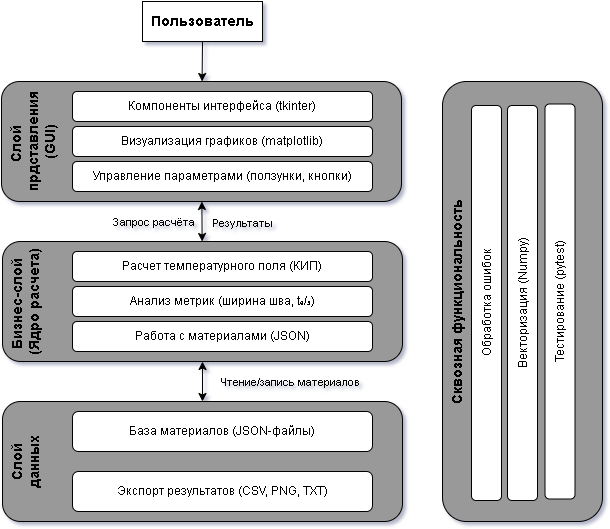

The diagram above was exported from draw.io. Its source (the exported page's mxGraphModel, read from the mxfile embedded in the PNG):
<mxGraphModel dx="464" dy="840" grid="1" gridSize="10" guides="1" tooltips="1" connect="1" arrows="1" fold="1" page="1" pageScale="1" pageWidth="827" pageHeight="1169" math="0" shadow="0">
  <root>
    <mxCell id="0" />
    <mxCell id="1" parent="0" />
    <mxCell id="PYlMN6fBIOjZB_th6fFQ-1" value="&lt;font style=&quot;color: rgb(0, 0, 0); font-size: 14px;&quot;&gt;&lt;b&gt;Пользователь&lt;/b&gt;&lt;/font&gt;" style="rounded=0;whiteSpace=wrap;html=1;fillColor=#FFFFFF;strokeColor=#000000;" vertex="1" parent="1">
      <mxGeometry x="220" y="120" width="120" height="40" as="geometry" />
    </mxCell>
    <mxCell id="PYlMN6fBIOjZB_th6fFQ-2" value="&lt;font style=&quot;color: rgb(0, 0, 0); font-size: 14px;&quot;&gt;&lt;b&gt;Слой&amp;nbsp;&lt;/b&gt;&lt;/font&gt;&lt;div&gt;&lt;font style=&quot;color: rgb(0, 0, 0); font-size: 14px;&quot;&gt;&lt;b&gt;прдставления&lt;/b&gt;&lt;/font&gt;&lt;div&gt;&lt;font style=&quot;color: rgb(0, 0, 0); font-size: 14px;&quot;&gt;&lt;b&gt;(GUI)&lt;/b&gt;&lt;/font&gt;&lt;/div&gt;&lt;/div&gt;" style="rounded=1;whiteSpace=wrap;html=1;align=center;rotation=-90;verticalAlign=top;fillColor=#999999;" vertex="1" parent="1">
      <mxGeometry x="219" y="60" width="120" height="400" as="geometry" />
    </mxCell>
    <mxCell id="PYlMN6fBIOjZB_th6fFQ-6" value="&lt;font style=&quot;font-size: 14px; color: rgb(0, 0, 0);&quot;&gt;&lt;b&gt;Сквозная функциональность&lt;/b&gt;&lt;/font&gt;" style="rounded=1;whiteSpace=wrap;html=1;rotation=-90;verticalAlign=top;fillColor=#999999;" vertex="1" parent="1">
      <mxGeometry x="380" y="340" width="440" height="160" as="geometry" />
    </mxCell>
    <mxCell id="PYlMN6fBIOjZB_th6fFQ-7" value="&lt;font style=&quot;color: rgb(0, 0, 0); font-size: 14px;&quot;&gt;&lt;b&gt;Бизнес-слой&amp;nbsp;&lt;/b&gt;&lt;/font&gt;&lt;div&gt;&lt;font style=&quot;color: rgb(0, 0, 0); font-size: 14px;&quot;&gt;&lt;b&gt;(Ядро расчета)&lt;/b&gt;&lt;/font&gt;&lt;/div&gt;" style="rounded=1;whiteSpace=wrap;html=1;align=center;rotation=-90;verticalAlign=top;fillColor=#999999;" vertex="1" parent="1">
      <mxGeometry x="220" y="220" width="120" height="400" as="geometry" />
    </mxCell>
    <mxCell id="PYlMN6fBIOjZB_th6fFQ-8" value="&lt;font style=&quot;color: rgb(0, 0, 0); font-size: 14px;&quot;&gt;&lt;b&gt;Слой&lt;/b&gt;&lt;/font&gt;&lt;div&gt;&lt;font style=&quot;color: rgb(0, 0, 0); font-size: 14px;&quot;&gt;&lt;b&gt;данных&lt;/b&gt;&lt;/font&gt;&lt;/div&gt;" style="rounded=1;whiteSpace=wrap;html=1;align=center;rotation=-90;verticalAlign=top;fillColor=#999999;" vertex="1" parent="1">
      <mxGeometry x="220" y="380" width="120" height="400" as="geometry" />
    </mxCell>
    <mxCell id="PYlMN6fBIOjZB_th6fFQ-9" value="&lt;div style=&quot;&quot;&gt;&lt;span style=&quot;color: rgb(0, 0, 0); background-color: transparent;&quot;&gt;Компоненты интерфейса (tkinter)&lt;/span&gt;&lt;/div&gt;" style="rounded=1;whiteSpace=wrap;html=1;fillColor=#FFFFFF;align=center;" vertex="1" parent="1">
      <mxGeometry x="150" y="210" width="300" height="30" as="geometry" />
    </mxCell>
    <mxCell id="PYlMN6fBIOjZB_th6fFQ-10" value="&lt;font style=&quot;color: rgb(0, 0, 0);&quot;&gt;Визуализация графиков (matplotlib)&lt;/font&gt;" style="rounded=1;whiteSpace=wrap;html=1;fillColor=#FFFFFF;" vertex="1" parent="1">
      <mxGeometry x="150" y="245" width="300" height="30" as="geometry" />
    </mxCell>
    <mxCell id="PYlMN6fBIOjZB_th6fFQ-11" value="&lt;font style=&quot;color: rgb(0, 0, 0);&quot;&gt;Управление параметрами (ползунки, кнопки)&lt;/font&gt;" style="rounded=1;whiteSpace=wrap;html=1;fillColor=#FFFFFF;" vertex="1" parent="1">
      <mxGeometry x="150" y="280" width="300" height="30" as="geometry" />
    </mxCell>
    <mxCell id="PYlMN6fBIOjZB_th6fFQ-12" value="&lt;font style=&quot;color: rgb(0, 0, 0);&quot;&gt;Расчет температурного поля (КИП)&lt;/font&gt;" style="rounded=1;whiteSpace=wrap;html=1;fillColor=#FFFFFF;" vertex="1" parent="1">
      <mxGeometry x="150" y="370" width="300" height="30" as="geometry" />
    </mxCell>
    <mxCell id="PYlMN6fBIOjZB_th6fFQ-13" value="&lt;font style=&quot;color: rgb(0, 0, 0);&quot;&gt;Анализ метрик (ширина шва, t₈/₅)&lt;/font&gt;" style="rounded=1;whiteSpace=wrap;html=1;fillColor=#FFFFFF;" vertex="1" parent="1">
      <mxGeometry x="150" y="405" width="300" height="30" as="geometry" />
    </mxCell>
    <mxCell id="PYlMN6fBIOjZB_th6fFQ-14" value="&lt;font style=&quot;color: rgb(0, 0, 0);&quot;&gt;Работа с материалами (JSON)&lt;/font&gt;" style="rounded=1;whiteSpace=wrap;html=1;fillColor=#FFFFFF;" vertex="1" parent="1">
      <mxGeometry x="150" y="440" width="300" height="30" as="geometry" />
    </mxCell>
    <mxCell id="PYlMN6fBIOjZB_th6fFQ-15" value="&lt;font style=&quot;color: rgb(0, 0, 0);&quot;&gt;База материалов (JSON-файлы)&lt;/font&gt;" style="rounded=1;whiteSpace=wrap;html=1;fillColor=#FFFFFF;" vertex="1" parent="1">
      <mxGeometry x="150" y="530" width="300" height="40" as="geometry" />
    </mxCell>
    <mxCell id="PYlMN6fBIOjZB_th6fFQ-18" value="&lt;font style=&quot;color: rgb(0, 0, 0);&quot;&gt;Экспорт результатов (CSV, PNG, TXT)&lt;/font&gt;" style="rounded=1;whiteSpace=wrap;html=1;fillColor=#FFFFFF;" vertex="1" parent="1">
      <mxGeometry x="150" y="590" width="300" height="40" as="geometry" />
    </mxCell>
    <mxCell id="PYlMN6fBIOjZB_th6fFQ-19" value="&lt;font style=&quot;color: rgb(0, 0, 0);&quot;&gt;Обработка ошибок&lt;/font&gt;" style="rounded=1;whiteSpace=wrap;html=1;rotation=-90;fillColor=#FFFFFF;" vertex="1" parent="1">
      <mxGeometry x="366.5" y="406.5" width="395" height="30" as="geometry" />
    </mxCell>
    <mxCell id="PYlMN6fBIOjZB_th6fFQ-20" value="&lt;font style=&quot;color: rgb(0, 0, 0);&quot;&gt;Векторизация (Numpy)&lt;/font&gt;" style="rounded=1;whiteSpace=wrap;html=1;rotation=-90;fillColor=#FFFFFF;" vertex="1" parent="1">
      <mxGeometry x="402.5" y="406.5" width="395" height="30" as="geometry" />
    </mxCell>
    <mxCell id="PYlMN6fBIOjZB_th6fFQ-21" value="&lt;font style=&quot;color: rgb(0, 0, 0);&quot;&gt;Тестирование (pytest)&lt;/font&gt;" style="rounded=1;whiteSpace=wrap;html=1;rotation=-90;fillColor=#FFFFFF;" vertex="1" parent="1">
      <mxGeometry x="440" y="405" width="395" height="30" as="geometry" />
    </mxCell>
    <mxCell id="PYlMN6fBIOjZB_th6fFQ-22" value="" style="endArrow=classic;html=1;rounded=0;exitX=0.5;exitY=1;exitDx=0;exitDy=0;" edge="1" parent="1" source="PYlMN6fBIOjZB_th6fFQ-1" target="PYlMN6fBIOjZB_th6fFQ-2">
      <mxGeometry width="50" height="50" relative="1" as="geometry">
        <mxPoint x="300" y="220" as="sourcePoint" />
        <mxPoint x="350" y="170" as="targetPoint" />
      </mxGeometry>
    </mxCell>
    <mxCell id="PYlMN6fBIOjZB_th6fFQ-23" value="" style="endArrow=classic;startArrow=classic;html=1;rounded=0;" edge="1" parent="1" source="PYlMN6fBIOjZB_th6fFQ-7" target="PYlMN6fBIOjZB_th6fFQ-2">
      <mxGeometry width="50" height="50" relative="1" as="geometry">
        <mxPoint x="230" y="390" as="sourcePoint" />
        <mxPoint x="280" y="340" as="targetPoint" />
      </mxGeometry>
    </mxCell>
    <mxCell id="PYlMN6fBIOjZB_th6fFQ-27" value="Запрос расчёта" style="edgeLabel;html=1;align=center;verticalAlign=middle;resizable=0;points=[];labelBackgroundColor=none;" vertex="1" connectable="0" parent="PYlMN6fBIOjZB_th6fFQ-23">
      <mxGeometry x="0.1005" y="1" relative="1" as="geometry">
        <mxPoint x="-48" y="2" as="offset" />
      </mxGeometry>
    </mxCell>
    <mxCell id="PYlMN6fBIOjZB_th6fFQ-28" value="Результаты" style="edgeLabel;html=1;align=center;verticalAlign=middle;resizable=0;points=[];labelBackgroundColor=none;" vertex="1" connectable="0" parent="PYlMN6fBIOjZB_th6fFQ-23">
      <mxGeometry x="-0.1005" y="-1" relative="1" as="geometry">
        <mxPoint x="39" as="offset" />
      </mxGeometry>
    </mxCell>
    <mxCell id="PYlMN6fBIOjZB_th6fFQ-24" value="" style="endArrow=classic;startArrow=classic;html=1;rounded=0;" edge="1" parent="1" source="PYlMN6fBIOjZB_th6fFQ-8" target="PYlMN6fBIOjZB_th6fFQ-7">
      <mxGeometry width="50" height="50" relative="1" as="geometry">
        <mxPoint x="321" y="400" as="sourcePoint" />
        <mxPoint x="320" y="360" as="targetPoint" />
      </mxGeometry>
    </mxCell>
    <mxCell id="PYlMN6fBIOjZB_th6fFQ-25" value="Чтение/запись материалов" style="edgeLabel;html=1;align=center;verticalAlign=middle;resizable=0;points=[];labelBackgroundColor=none;" vertex="1" connectable="0" parent="PYlMN6fBIOjZB_th6fFQ-24">
      <mxGeometry x="-0.1" y="-2" relative="1" as="geometry">
        <mxPoint x="85" y="-2" as="offset" />
      </mxGeometry>
    </mxCell>
  </root>
</mxGraphModel>